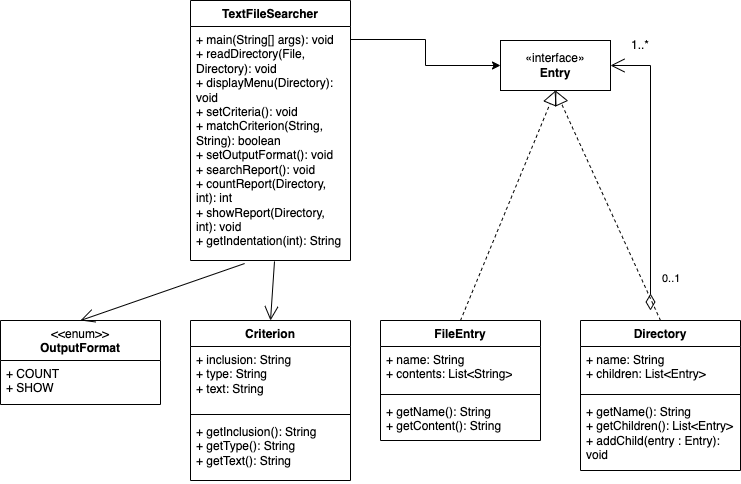

The diagram above was exported from draw.io. Its source (the exported page's mxGraphModel, read from the mxfile embedded in the PNG):
<mxGraphModel dx="954" dy="555" grid="1" gridSize="10" guides="1" tooltips="1" connect="1" arrows="1" fold="1" page="1" pageScale="1" pageWidth="827" pageHeight="1169" math="0" shadow="0">
  <root>
    <mxCell id="WIyWlLk6GJQsqaUBKTNV-0" />
    <mxCell id="WIyWlLk6GJQsqaUBKTNV-1" parent="WIyWlLk6GJQsqaUBKTNV-0" />
    <mxCell id="NntRjUwqn0GvRiY941sX-14" value="«interface»&lt;br&gt;&lt;b&gt;Entry&lt;/b&gt;" style="html=1;whiteSpace=wrap;" vertex="1" parent="WIyWlLk6GJQsqaUBKTNV-1">
      <mxGeometry x="510" y="160" width="110" height="50" as="geometry" />
    </mxCell>
    <mxCell id="NntRjUwqn0GvRiY941sX-17" value="FileEntry" style="swimlane;fontStyle=1;align=center;verticalAlign=top;childLayout=stackLayout;horizontal=1;startSize=26;horizontalStack=0;resizeParent=1;resizeParentMax=0;resizeLast=0;collapsible=1;marginBottom=0;whiteSpace=wrap;html=1;" vertex="1" parent="WIyWlLk6GJQsqaUBKTNV-1">
      <mxGeometry x="390" y="440" width="160" height="120" as="geometry" />
    </mxCell>
    <mxCell id="NntRjUwqn0GvRiY941sX-18" value="+ name: String&lt;br&gt;+ contents: List&amp;lt;String&amp;gt;" style="text;strokeColor=none;fillColor=none;align=left;verticalAlign=top;spacingLeft=4;spacingRight=4;overflow=hidden;rotatable=0;points=[[0,0.5],[1,0.5]];portConstraint=eastwest;whiteSpace=wrap;html=1;" vertex="1" parent="NntRjUwqn0GvRiY941sX-17">
      <mxGeometry y="26" width="160" height="44" as="geometry" />
    </mxCell>
    <mxCell id="NntRjUwqn0GvRiY941sX-19" value="" style="line;strokeWidth=1;fillColor=none;align=left;verticalAlign=middle;spacingTop=-1;spacingLeft=3;spacingRight=3;rotatable=0;labelPosition=right;points=[];portConstraint=eastwest;strokeColor=inherit;" vertex="1" parent="NntRjUwqn0GvRiY941sX-17">
      <mxGeometry y="70" width="160" height="8" as="geometry" />
    </mxCell>
    <mxCell id="NntRjUwqn0GvRiY941sX-20" value="+ getName(): String&lt;br&gt;+ getContent(): String" style="text;strokeColor=none;fillColor=none;align=left;verticalAlign=top;spacingLeft=4;spacingRight=4;overflow=hidden;rotatable=0;points=[[0,0.5],[1,0.5]];portConstraint=eastwest;whiteSpace=wrap;html=1;" vertex="1" parent="NntRjUwqn0GvRiY941sX-17">
      <mxGeometry y="78" width="160" height="42" as="geometry" />
    </mxCell>
    <mxCell id="NntRjUwqn0GvRiY941sX-21" value="Directory" style="swimlane;fontStyle=1;align=center;verticalAlign=top;childLayout=stackLayout;horizontal=1;startSize=26;horizontalStack=0;resizeParent=1;resizeParentMax=0;resizeLast=0;collapsible=1;marginBottom=0;whiteSpace=wrap;html=1;" vertex="1" parent="WIyWlLk6GJQsqaUBKTNV-1">
      <mxGeometry x="590" y="440" width="160" height="150" as="geometry" />
    </mxCell>
    <mxCell id="NntRjUwqn0GvRiY941sX-22" value="+ name: String&lt;br&gt;+ children: List&amp;lt;Entry&amp;gt;" style="text;strokeColor=none;fillColor=none;align=left;verticalAlign=top;spacingLeft=4;spacingRight=4;overflow=hidden;rotatable=0;points=[[0,0.5],[1,0.5]];portConstraint=eastwest;whiteSpace=wrap;html=1;" vertex="1" parent="NntRjUwqn0GvRiY941sX-21">
      <mxGeometry y="26" width="160" height="44" as="geometry" />
    </mxCell>
    <mxCell id="NntRjUwqn0GvRiY941sX-23" value="" style="line;strokeWidth=1;fillColor=none;align=left;verticalAlign=middle;spacingTop=-1;spacingLeft=3;spacingRight=3;rotatable=0;labelPosition=right;points=[];portConstraint=eastwest;strokeColor=inherit;" vertex="1" parent="NntRjUwqn0GvRiY941sX-21">
      <mxGeometry y="70" width="160" height="8" as="geometry" />
    </mxCell>
    <mxCell id="NntRjUwqn0GvRiY941sX-24" value="+ getName(): String&lt;br&gt;+ getChildren(): List&amp;lt;Entry&amp;gt;&lt;br&gt;+ addChild(entry : Entry): void" style="text;strokeColor=none;fillColor=none;align=left;verticalAlign=top;spacingLeft=4;spacingRight=4;overflow=hidden;rotatable=0;points=[[0,0.5],[1,0.5]];portConstraint=eastwest;whiteSpace=wrap;html=1;" vertex="1" parent="NntRjUwqn0GvRiY941sX-21">
      <mxGeometry y="78" width="160" height="72" as="geometry" />
    </mxCell>
    <mxCell id="NntRjUwqn0GvRiY941sX-25" value="0..1" style="endArrow=open;html=1;endSize=12;startArrow=diamondThin;startSize=14;startFill=0;edgeStyle=orthogonalEdgeStyle;align=left;verticalAlign=bottom;rounded=0;entryX=1;entryY=0.5;entryDx=0;entryDy=0;" edge="1" parent="WIyWlLk6GJQsqaUBKTNV-1" target="NntRjUwqn0GvRiY941sX-14">
      <mxGeometry x="-0.84" y="-10" relative="1" as="geometry">
        <mxPoint x="660" y="430" as="sourcePoint" />
        <mxPoint x="660" y="170" as="targetPoint" />
        <Array as="points">
          <mxPoint x="660" y="185" />
        </Array>
        <mxPoint as="offset" />
      </mxGeometry>
    </mxCell>
    <mxCell id="NntRjUwqn0GvRiY941sX-28" value="1..*&lt;font size=&quot;1&quot;&gt;&lt;br&gt;&lt;/font&gt;" style="text;html=1;strokeColor=none;fillColor=none;align=center;verticalAlign=middle;whiteSpace=wrap;rounded=0;" vertex="1" parent="WIyWlLk6GJQsqaUBKTNV-1">
      <mxGeometry x="620" y="150" width="60" height="30" as="geometry" />
    </mxCell>
    <mxCell id="NntRjUwqn0GvRiY941sX-31" value="" style="endArrow=block;dashed=1;endFill=0;endSize=12;html=1;rounded=0;exitX=0.5;exitY=0;exitDx=0;exitDy=0;entryX=0.5;entryY=1;entryDx=0;entryDy=0;" edge="1" parent="WIyWlLk6GJQsqaUBKTNV-1" source="NntRjUwqn0GvRiY941sX-17" target="NntRjUwqn0GvRiY941sX-14">
      <mxGeometry width="160" relative="1" as="geometry">
        <mxPoint x="470" y="260" as="sourcePoint" />
        <mxPoint x="630" y="260" as="targetPoint" />
      </mxGeometry>
    </mxCell>
    <mxCell id="NntRjUwqn0GvRiY941sX-32" value="" style="endArrow=block;dashed=1;endFill=0;endSize=12;html=1;rounded=0;exitX=0.5;exitY=0;exitDx=0;exitDy=0;entryX=0.5;entryY=1;entryDx=0;entryDy=0;" edge="1" parent="WIyWlLk6GJQsqaUBKTNV-1" source="NntRjUwqn0GvRiY941sX-21" target="NntRjUwqn0GvRiY941sX-14">
      <mxGeometry width="160" relative="1" as="geometry">
        <mxPoint x="480" y="290" as="sourcePoint" />
        <mxPoint x="575" y="220" as="targetPoint" />
      </mxGeometry>
    </mxCell>
    <mxCell id="NntRjUwqn0GvRiY941sX-37" style="edgeStyle=orthogonalEdgeStyle;rounded=0;orthogonalLoop=1;jettySize=auto;html=1;exitX=1;exitY=0.5;exitDx=0;exitDy=0;entryX=0;entryY=0.5;entryDx=0;entryDy=0;" edge="1" parent="WIyWlLk6GJQsqaUBKTNV-1" target="NntRjUwqn0GvRiY941sX-14">
      <mxGeometry relative="1" as="geometry">
        <mxPoint x="360" y="159" as="sourcePoint" />
      </mxGeometry>
    </mxCell>
    <mxCell id="NntRjUwqn0GvRiY941sX-38" value="&lt;span style=&quot;font-weight: normal;&quot;&gt;&amp;lt;&amp;lt;enum&amp;gt;&amp;gt;&lt;/span&gt;&lt;br&gt;OutputFormat" style="swimlane;fontStyle=1;align=center;verticalAlign=top;childLayout=stackLayout;horizontal=1;startSize=40;horizontalStack=0;resizeParent=1;resizeParentMax=0;resizeLast=0;collapsible=1;marginBottom=0;whiteSpace=wrap;html=1;" vertex="1" parent="WIyWlLk6GJQsqaUBKTNV-1">
      <mxGeometry x="10" y="440" width="160" height="84" as="geometry" />
    </mxCell>
    <mxCell id="NntRjUwqn0GvRiY941sX-39" value="+ COUNT&lt;br&gt;+ SHOW" style="text;strokeColor=none;fillColor=none;align=left;verticalAlign=top;spacingLeft=4;spacingRight=4;overflow=hidden;rotatable=0;points=[[0,0.5],[1,0.5]];portConstraint=eastwest;whiteSpace=wrap;html=1;" vertex="1" parent="NntRjUwqn0GvRiY941sX-38">
      <mxGeometry y="40" width="160" height="44" as="geometry" />
    </mxCell>
    <mxCell id="NntRjUwqn0GvRiY941sX-42" value="Criterion" style="swimlane;fontStyle=1;align=center;verticalAlign=top;childLayout=stackLayout;horizontal=1;startSize=26;horizontalStack=0;resizeParent=1;resizeParentMax=0;resizeLast=0;collapsible=1;marginBottom=0;whiteSpace=wrap;html=1;" vertex="1" parent="WIyWlLk6GJQsqaUBKTNV-1">
      <mxGeometry x="200" y="440" width="160" height="160" as="geometry" />
    </mxCell>
    <mxCell id="NntRjUwqn0GvRiY941sX-43" value="+ inclusion: String&lt;br&gt;+ type: String&lt;br&gt;+ text: String" style="text;strokeColor=none;fillColor=none;align=left;verticalAlign=top;spacingLeft=4;spacingRight=4;overflow=hidden;rotatable=0;points=[[0,0.5],[1,0.5]];portConstraint=eastwest;whiteSpace=wrap;html=1;" vertex="1" parent="NntRjUwqn0GvRiY941sX-42">
      <mxGeometry y="26" width="160" height="64" as="geometry" />
    </mxCell>
    <mxCell id="NntRjUwqn0GvRiY941sX-44" value="" style="line;strokeWidth=1;fillColor=none;align=left;verticalAlign=middle;spacingTop=-1;spacingLeft=3;spacingRight=3;rotatable=0;labelPosition=right;points=[];portConstraint=eastwest;strokeColor=inherit;" vertex="1" parent="NntRjUwqn0GvRiY941sX-42">
      <mxGeometry y="90" width="160" height="8" as="geometry" />
    </mxCell>
    <mxCell id="NntRjUwqn0GvRiY941sX-45" value="+ getInclusion(): String&lt;br&gt;+ getType(): String&lt;br&gt;+ getText(): String" style="text;strokeColor=none;fillColor=none;align=left;verticalAlign=top;spacingLeft=4;spacingRight=4;overflow=hidden;rotatable=0;points=[[0,0.5],[1,0.5]];portConstraint=eastwest;whiteSpace=wrap;html=1;" vertex="1" parent="NntRjUwqn0GvRiY941sX-42">
      <mxGeometry y="98" width="160" height="62" as="geometry" />
    </mxCell>
    <mxCell id="NntRjUwqn0GvRiY941sX-48" value="TextFileSearcher" style="swimlane;fontStyle=1;align=center;verticalAlign=top;childLayout=stackLayout;horizontal=1;startSize=26;horizontalStack=0;resizeParent=1;resizeParentMax=0;resizeLast=0;collapsible=1;marginBottom=0;whiteSpace=wrap;html=1;" vertex="1" parent="WIyWlLk6GJQsqaUBKTNV-1">
      <mxGeometry x="200" y="120" width="160" height="260" as="geometry" />
    </mxCell>
    <mxCell id="NntRjUwqn0GvRiY941sX-51" value="+ main(String[] args): void&lt;br&gt;+ readDirectory(File, Directory): void&lt;br&gt;+ displayMenu(Directory): void&lt;br&gt;+ setCriteria(): void&lt;br&gt;+ matchCriterion(String, String): boolean&lt;br&gt;+ setOutputFormat(): void&lt;br&gt;+ searchReport(): void&lt;br&gt;+ countReport(Directory, int): int&lt;br&gt;+ showReport(Directory, int): void&lt;br&gt;+ getIndentation(int): String&amp;nbsp;" style="text;strokeColor=none;fillColor=none;align=left;verticalAlign=top;spacingLeft=4;spacingRight=4;overflow=hidden;rotatable=0;points=[[0,0.5],[1,0.5]];portConstraint=eastwest;whiteSpace=wrap;html=1;" vertex="1" parent="NntRjUwqn0GvRiY941sX-48">
      <mxGeometry y="26" width="160" height="234" as="geometry" />
    </mxCell>
    <mxCell id="NntRjUwqn0GvRiY941sX-52" value="" style="endArrow=open;endFill=1;endSize=12;html=1;rounded=0;exitX=0.525;exitY=1.004;exitDx=0;exitDy=0;exitPerimeter=0;entryX=0.5;entryY=0;entryDx=0;entryDy=0;" edge="1" parent="WIyWlLk6GJQsqaUBKTNV-1" source="NntRjUwqn0GvRiY941sX-51" target="NntRjUwqn0GvRiY941sX-42">
      <mxGeometry width="160" relative="1" as="geometry">
        <mxPoint x="330" y="410" as="sourcePoint" />
        <mxPoint x="490" y="410" as="targetPoint" />
      </mxGeometry>
    </mxCell>
    <mxCell id="NntRjUwqn0GvRiY941sX-53" value="" style="endArrow=open;endFill=1;endSize=12;html=1;rounded=0;exitX=0.338;exitY=1.013;exitDx=0;exitDy=0;exitPerimeter=0;entryX=0.5;entryY=0;entryDx=0;entryDy=0;" edge="1" parent="WIyWlLk6GJQsqaUBKTNV-1" source="NntRjUwqn0GvRiY941sX-51" target="NntRjUwqn0GvRiY941sX-38">
      <mxGeometry width="160" relative="1" as="geometry">
        <mxPoint x="281" y="394" as="sourcePoint" />
        <mxPoint x="290" y="450" as="targetPoint" />
      </mxGeometry>
    </mxCell>
  </root>
</mxGraphModel>